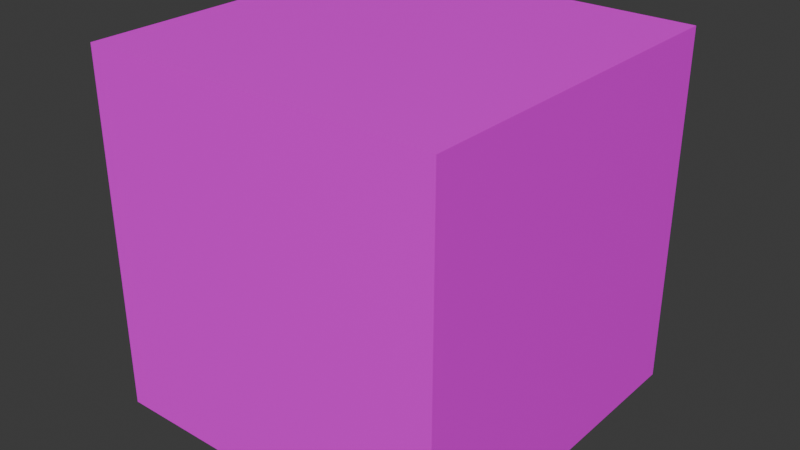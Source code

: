 # Source: Dice.blend  (saved by Blender 4.4.30; exported with 4.5.12 LTS)
import bpy
from mathutils import Matrix  # noqa: F401  (used for matrix-valued properties, if any)

bpy.ops.wm.read_factory_settings(use_empty=True)
scene = bpy.context.scene
scene.name = 'Scene'

# ---- collections
col_collection = bpy.data.collections.new('Collection'); scene.collection.children.link(col_collection)

# ---- images (referenced by path relative to the original .blend; pixels are not part of the script)
import os
ASSET_DIR = os.environ.get("B2B_ASSET_DIR", "")  # directory of the original .blend (textures are referenced by path, not embedded)
HERE = os.path.dirname(os.path.abspath(__file__))  # packed textures are extracted next to this script under _unpacked/

def load_image(name, relpath, width, height, colorspace="sRGB"):
    """Load a texture the original file referenced (path relative to the .blend, or extracted next to this script)."""
    p = next((c for c in (os.path.join(HERE, relpath), os.path.join(ASSET_DIR, relpath)) if relpath and os.path.exists(c)), "")
    if p:
        img = bpy.data.images.load(p, check_existing=True)
        img.name = name
    else:  # same state as the original file: an image datablock whose file is absent (Cycles renders it pink)
        img = bpy.data.images.new(name, width, height)
        img.source = "FILE"
        img.filepath = "//" + (relpath or name)
    img.colorspace_settings.name = colorspace
    return img
img_boxtexture = load_image('BoxTexture', 'BoxTexture.png', 1024, 1024, 'sRGB')

# ---- materials (node trees are filled in below, after node groups)
mat_material = bpy.data.materials.new('Material')
mat_material.alpha_threshold = 0.0
mat_material.roughness = 0.5
mat_material.line_color = (0.0, 0.0, 0.0, 1.0)

# ---- material node trees
mat_material.use_nodes = True; mat_material.node_tree.nodes.clear()
_N = mat_material.node_tree.nodes; _L = mat_material.node_tree.links
n0 = _N.new('ShaderNodeOutputMaterial'); n0.name = 'Material Output'; n0.location = (300, 300)
n1 = _N.new('ShaderNodeBsdfPrincipled'); n1.name = 'Principled BSDF'; n1.location = (10, 300)
n1.inputs[3].default_value = 1.45
n2 = _N.new('ShaderNodeTexImage'); n2.name = 'Image Texture'; n2.location = (-359, 238)
n2.image = img_boxtexture
_L.new(n1.outputs[0], n0.inputs[0])
_L.new(n2.outputs[0], n1.inputs[0])
_L.new(n2.outputs[1], n1.inputs[4])
n0.is_active_output = True

# ---- world
world_world = bpy.data.worlds.new('World'); scene.world = world_world
world_world.use_nodes = True; world_world.node_tree.nodes.clear()
_N = world_world.node_tree.nodes; _L = world_world.node_tree.links
n0 = _N.new('ShaderNodeOutputWorld'); n0.name = 'World Output'; n0.location = (300, 300)
n1 = _N.new('ShaderNodeBackground'); n1.name = 'Background'; n1.location = (10, 300)
n1.inputs[0].default_value = (0.05088, 0.05088, 0.05088, 1.0)
_L.new(n1.outputs[0], n0.inputs[0])
n0.is_active_output = True
world_world.color = (0.05088, 0.05088, 0.05088)
world_world.sun_shadow_jitter_overblur = 0.0

# ---- meshes
me_cube = bpy.data.meshes.new('Cube')
me_cube.from_pydata([(1.0, 1.0, 1.0), (1.0, 1.0, -1.0), (1.0, -1.0, 1.0), (1.0, -1.0, -1.0), (-1.0, 1.0, 1.0), (-1.0, 1.0, -1.0), (-1.0, -1.0, 1.0), (-1.0, -1.0, -1.0)], [], [(0, 4, 6, 2), (3, 2, 6, 7), (7, 6, 4, 5), (5, 1, 3, 7), (1, 0, 2, 3), (5, 4, 0, 1)])
_uv = me_cube.uv_layers.new(name='UVMap')
_uv.uv.foreach_set('vector', [0.625, 0.5, 0.875, 0.5, 0.875, 0.75, 0.625, 0.75, 0.375, 0.75, 0.625, 0.75, 0.625, 1.0, 0.375, 1.0, 0.375, 0.0, 0.625, 0.0, 0.625, 0.25, 0.375, 0.25, 0.125, 0.5, 0.375, 0.5, 0.375, 0.75, 0.125, 0.75, 0.375, 0.5, 0.625, 0.5, 0.625, 0.75, 0.375, 0.75, 0.375, 0.25, 0.625, 0.25, 0.625, 0.5, 0.375, 0.5])
me_cube.materials.append(mat_material)
me_cube.use_mirror_vertex_groups = False
me_cube.update()

# ---- objects
ob_cube = bpy.data.objects.new('Cube', me_cube)

# ---- transforms, parenting, visibility, modifiers, constraints
ob_cube.location = (0.0, 0.0, 0.0)
ob_cube.lock_rotations_4d = False
ob_cube.empty_display_type = 'ARROWS'
ob_cube.lineart.crease_threshold = 0.0

# ---- collection membership
col_collection.objects.link(ob_cube)

# ---- scene / render settings (as saved in the file)
scene.frame_start = 1; scene.frame_end = 250; scene.frame_set(1)
scene.render.engine = 'BLENDER_EEVEE_NEXT'
bpy.context.view_layer.update()

# ---- added for rendering (the .blend has no active camera and no usable light): camera, sun
cam_auto = bpy.data.cameras.new('AutoCamera')
cam_auto.lens = 50.0
cam_auto.sensor_width = 36.0
cam_auto.clip_end = 1000.0
ob_auto_camera = bpy.data.objects.new('AutoCamera', cam_auto)
scene.collection.objects.link(ob_auto_camera)
ob_auto_camera.location = (3.20507, -3.84609, 2.56406)
ob_auto_camera.rotation_euler = (1.09748, -7.21219e-08, 0.694738)
scene.camera = ob_auto_camera
light_auto_sun = bpy.data.lights.new('AutoSun', 'SUN')
light_auto_sun.energy = 3.0
light_auto_sun.angle = 0.0523599
ob_auto_sun = bpy.data.objects.new('AutoSun', light_auto_sun)
scene.collection.objects.link(ob_auto_sun)
ob_auto_sun.rotation_euler = (0.872665, 0.174533, 0.523599)
bpy.context.view_layer.update()
